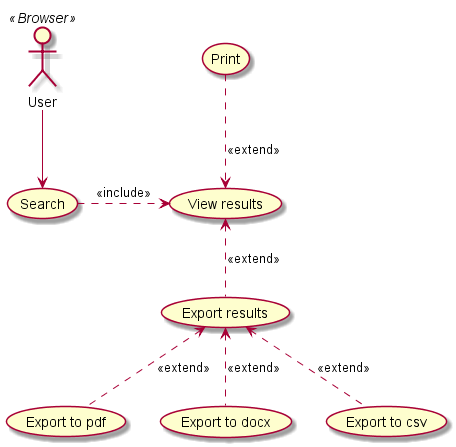

The diagram above was rendered by PlantUML. Its source (embedded in the PNG):
@startuml Search
:User: <<Browser>> as User
(Search) as Search
(View results) as Results
(Print) as Print
(Export results) as Export
(Export to pdf) as ExportPdf
(Export to docx) as ExportDocx
(Export to csv) as ExportCsv
skinparam packageStyle rectangle

User --> Search
Search .> Results: <<include>>
Print ..> Results : <<extend>>
Results <.. Export: <<extend>>
Export <.. ExportPdf: <<extend>>
Export <.. ExportDocx: <<extend>>
Export <.. ExportCsv: <<extend>>


@enduml